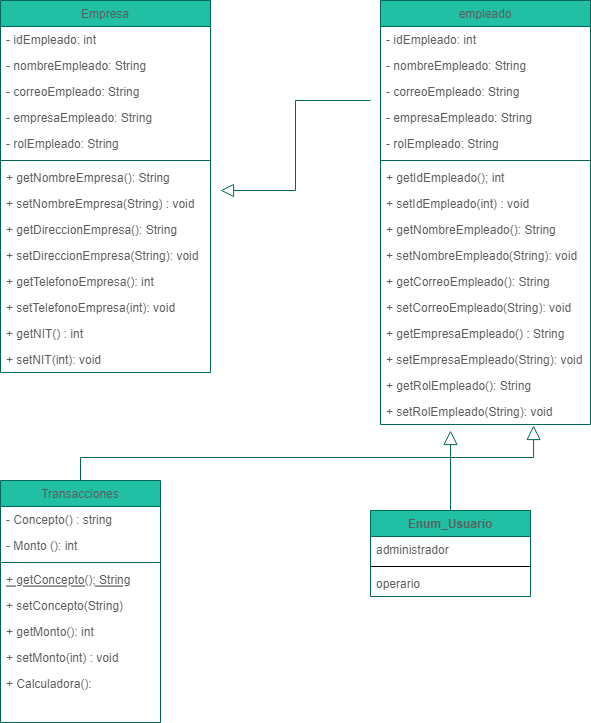

The diagram above was exported from draw.io. Its source (the exported page's mxGraphModel, read from the mxfile embedded in the PNG):
<mxGraphModel dx="803" dy="514" grid="1" gridSize="10" guides="1" tooltips="1" connect="1" arrows="1" fold="1" page="1" pageScale="1" pageWidth="827" pageHeight="1169" math="0" shadow="0">
  <root>
    <mxCell id="WIyWlLk6GJQsqaUBKTNV-0" />
    <mxCell id="WIyWlLk6GJQsqaUBKTNV-1" parent="WIyWlLk6GJQsqaUBKTNV-0" />
    <mxCell id="c2vXB6kOVFOnQyDvWErU-101" style="edgeStyle=orthogonalEdgeStyle;rounded=0;orthogonalLoop=1;jettySize=auto;html=1;entryX=0.729;entryY=1.038;entryDx=0;entryDy=0;entryPerimeter=0;fontColor=#5C5C5C;endArrow=block;endFill=0;startSize=13;endSize=12;strokeColor=#006658;fillColor=#21C0A5;" parent="WIyWlLk6GJQsqaUBKTNV-1" source="zkfFHV4jXpPFQw0GAbJ--6" target="c2vXB6kOVFOnQyDvWErU-25" edge="1">
      <mxGeometry relative="1" as="geometry" />
    </mxCell>
    <mxCell id="zkfFHV4jXpPFQw0GAbJ--6" value="Transacciones" style="swimlane;fontStyle=0;align=center;verticalAlign=top;childLayout=stackLayout;horizontal=1;startSize=26;horizontalStack=0;resizeParent=1;resizeLast=0;collapsible=1;marginBottom=0;rounded=0;shadow=0;strokeWidth=1;fillColor=#21C0A5;strokeColor=#006658;fontColor=#5C5C5C;" parent="WIyWlLk6GJQsqaUBKTNV-1" vertex="1">
      <mxGeometry x="210" y="570" width="160" height="242" as="geometry">
        <mxRectangle x="130" y="380" width="160" height="26" as="alternateBounds" />
      </mxGeometry>
    </mxCell>
    <mxCell id="zkfFHV4jXpPFQw0GAbJ--7" value="- Concepto() : string" style="text;align=left;verticalAlign=top;spacingLeft=4;spacingRight=4;overflow=hidden;rotatable=0;points=[[0,0.5],[1,0.5]];portConstraint=eastwest;fontColor=#5C5C5C;" parent="zkfFHV4jXpPFQw0GAbJ--6" vertex="1">
      <mxGeometry y="26" width="160" height="26" as="geometry" />
    </mxCell>
    <mxCell id="c2vXB6kOVFOnQyDvWErU-29" value="- Monto (): int" style="text;align=left;verticalAlign=top;spacingLeft=4;spacingRight=4;overflow=hidden;rotatable=0;points=[[0,0.5],[1,0.5]];portConstraint=eastwest;fontColor=#5C5C5C;" parent="zkfFHV4jXpPFQw0GAbJ--6" vertex="1">
      <mxGeometry y="52" width="160" height="26" as="geometry" />
    </mxCell>
    <mxCell id="zkfFHV4jXpPFQw0GAbJ--9" value="" style="line;html=1;strokeWidth=1;align=left;verticalAlign=middle;spacingTop=-1;spacingLeft=3;spacingRight=3;rotatable=0;labelPosition=right;points=[];portConstraint=eastwest;fillColor=#21C0A5;strokeColor=#006658;fontColor=#5C5C5C;" parent="zkfFHV4jXpPFQw0GAbJ--6" vertex="1">
      <mxGeometry y="78" width="160" height="8" as="geometry" />
    </mxCell>
    <mxCell id="zkfFHV4jXpPFQw0GAbJ--10" value="+ getConcepto(); String" style="text;align=left;verticalAlign=top;spacingLeft=4;spacingRight=4;overflow=hidden;rotatable=0;points=[[0,0.5],[1,0.5]];portConstraint=eastwest;fontStyle=4;fontColor=#5C5C5C;" parent="zkfFHV4jXpPFQw0GAbJ--6" vertex="1">
      <mxGeometry y="86" width="160" height="26" as="geometry" />
    </mxCell>
    <mxCell id="zkfFHV4jXpPFQw0GAbJ--11" value="+ setConcepto(String)" style="text;align=left;verticalAlign=top;spacingLeft=4;spacingRight=4;overflow=hidden;rotatable=0;points=[[0,0.5],[1,0.5]];portConstraint=eastwest;fontColor=#5C5C5C;" parent="zkfFHV4jXpPFQw0GAbJ--6" vertex="1">
      <mxGeometry y="112" width="160" height="26" as="geometry" />
    </mxCell>
    <mxCell id="c2vXB6kOVFOnQyDvWErU-31" value="+ getMonto(): int" style="text;align=left;verticalAlign=top;spacingLeft=4;spacingRight=4;overflow=hidden;rotatable=0;points=[[0,0.5],[1,0.5]];portConstraint=eastwest;fontColor=#5C5C5C;" parent="zkfFHV4jXpPFQw0GAbJ--6" vertex="1">
      <mxGeometry y="138" width="160" height="26" as="geometry" />
    </mxCell>
    <mxCell id="c2vXB6kOVFOnQyDvWErU-32" value="+ setMonto(int) : void" style="text;align=left;verticalAlign=top;spacingLeft=4;spacingRight=4;overflow=hidden;rotatable=0;points=[[0,0.5],[1,0.5]];portConstraint=eastwest;fontColor=#5C5C5C;" parent="zkfFHV4jXpPFQw0GAbJ--6" vertex="1">
      <mxGeometry y="164" width="160" height="26" as="geometry" />
    </mxCell>
    <mxCell id="c2vXB6kOVFOnQyDvWErU-34" value="+ Calculadora():" style="text;align=left;verticalAlign=top;spacingLeft=4;spacingRight=4;overflow=hidden;rotatable=0;points=[[0,0.5],[1,0.5]];portConstraint=eastwest;fontColor=#5C5C5C;" parent="zkfFHV4jXpPFQw0GAbJ--6" vertex="1">
      <mxGeometry y="190" width="160" height="26" as="geometry" />
    </mxCell>
    <mxCell id="zkfFHV4jXpPFQw0GAbJ--17" value="empleado" style="swimlane;fontStyle=0;align=center;verticalAlign=top;childLayout=stackLayout;horizontal=1;startSize=26;horizontalStack=0;resizeParent=1;resizeLast=0;collapsible=1;marginBottom=0;rounded=0;shadow=0;strokeWidth=1;fillColor=#21C0A5;strokeColor=#006658;fontColor=#5C5C5C;" parent="WIyWlLk6GJQsqaUBKTNV-1" vertex="1">
      <mxGeometry x="590" y="90" width="210" height="424" as="geometry">
        <mxRectangle x="550" y="140" width="160" height="26" as="alternateBounds" />
      </mxGeometry>
    </mxCell>
    <mxCell id="zkfFHV4jXpPFQw0GAbJ--18" value="- idEmpleado: int" style="text;align=left;verticalAlign=top;spacingLeft=4;spacingRight=4;overflow=hidden;rotatable=0;points=[[0,0.5],[1,0.5]];portConstraint=eastwest;fontColor=#5C5C5C;" parent="zkfFHV4jXpPFQw0GAbJ--17" vertex="1">
      <mxGeometry y="26" width="210" height="26" as="geometry" />
    </mxCell>
    <mxCell id="zkfFHV4jXpPFQw0GAbJ--19" value="- nombreEmpleado: String" style="text;align=left;verticalAlign=top;spacingLeft=4;spacingRight=4;overflow=hidden;rotatable=0;points=[[0,0.5],[1,0.5]];portConstraint=eastwest;rounded=0;shadow=0;html=0;fontColor=#5C5C5C;" parent="zkfFHV4jXpPFQw0GAbJ--17" vertex="1">
      <mxGeometry y="52" width="210" height="26" as="geometry" />
    </mxCell>
    <mxCell id="zkfFHV4jXpPFQw0GAbJ--20" value="- correoEmpleado: String" style="text;align=left;verticalAlign=top;spacingLeft=4;spacingRight=4;overflow=hidden;rotatable=0;points=[[0,0.5],[1,0.5]];portConstraint=eastwest;rounded=0;shadow=0;html=0;fontColor=#5C5C5C;" parent="zkfFHV4jXpPFQw0GAbJ--17" vertex="1">
      <mxGeometry y="78" width="210" height="26" as="geometry" />
    </mxCell>
    <mxCell id="zkfFHV4jXpPFQw0GAbJ--21" value="- empresaEmpleado: String" style="text;align=left;verticalAlign=top;spacingLeft=4;spacingRight=4;overflow=hidden;rotatable=0;points=[[0,0.5],[1,0.5]];portConstraint=eastwest;rounded=0;shadow=0;html=0;fontColor=#5C5C5C;" parent="zkfFHV4jXpPFQw0GAbJ--17" vertex="1">
      <mxGeometry y="104" width="210" height="26" as="geometry" />
    </mxCell>
    <mxCell id="zkfFHV4jXpPFQw0GAbJ--22" value="- rolEmpleado: String" style="text;align=left;verticalAlign=top;spacingLeft=4;spacingRight=4;overflow=hidden;rotatable=0;points=[[0,0.5],[1,0.5]];portConstraint=eastwest;rounded=0;shadow=0;html=0;fontColor=#5C5C5C;" parent="zkfFHV4jXpPFQw0GAbJ--17" vertex="1">
      <mxGeometry y="130" width="210" height="26" as="geometry" />
    </mxCell>
    <mxCell id="zkfFHV4jXpPFQw0GAbJ--23" value="" style="line;html=1;strokeWidth=1;align=left;verticalAlign=middle;spacingTop=-1;spacingLeft=3;spacingRight=3;rotatable=0;labelPosition=right;points=[];portConstraint=eastwest;fillColor=#21C0A5;strokeColor=#006658;fontColor=#5C5C5C;" parent="zkfFHV4jXpPFQw0GAbJ--17" vertex="1">
      <mxGeometry y="156" width="210" height="8" as="geometry" />
    </mxCell>
    <mxCell id="zkfFHV4jXpPFQw0GAbJ--24" value="+ getIdEmpleado(); int" style="text;align=left;verticalAlign=top;spacingLeft=4;spacingRight=4;overflow=hidden;rotatable=0;points=[[0,0.5],[1,0.5]];portConstraint=eastwest;fontColor=#5C5C5C;" parent="zkfFHV4jXpPFQw0GAbJ--17" vertex="1">
      <mxGeometry y="164" width="210" height="26" as="geometry" />
    </mxCell>
    <mxCell id="zkfFHV4jXpPFQw0GAbJ--25" value="+ setIdEmpleado(int) : void" style="text;align=left;verticalAlign=top;spacingLeft=4;spacingRight=4;overflow=hidden;rotatable=0;points=[[0,0.5],[1,0.5]];portConstraint=eastwest;fontColor=#5C5C5C;" parent="zkfFHV4jXpPFQw0GAbJ--17" vertex="1">
      <mxGeometry y="190" width="210" height="26" as="geometry" />
    </mxCell>
    <mxCell id="c2vXB6kOVFOnQyDvWErU-24" value="+ getNombreEmpleado(): String" style="text;align=left;verticalAlign=top;spacingLeft=4;spacingRight=4;overflow=hidden;rotatable=0;points=[[0,0.5],[1,0.5]];portConstraint=eastwest;fontColor=#5C5C5C;" parent="zkfFHV4jXpPFQw0GAbJ--17" vertex="1">
      <mxGeometry y="216" width="210" height="26" as="geometry" />
    </mxCell>
    <mxCell id="c2vXB6kOVFOnQyDvWErU-23" value="+ setNombreEmpleado(String): void" style="text;align=left;verticalAlign=top;spacingLeft=4;spacingRight=4;overflow=hidden;rotatable=0;points=[[0,0.5],[1,0.5]];portConstraint=eastwest;fontColor=#5C5C5C;" parent="zkfFHV4jXpPFQw0GAbJ--17" vertex="1">
      <mxGeometry y="242" width="210" height="26" as="geometry" />
    </mxCell>
    <mxCell id="c2vXB6kOVFOnQyDvWErU-22" value="+ getCorreoEmpleado(): String" style="text;align=left;verticalAlign=top;spacingLeft=4;spacingRight=4;overflow=hidden;rotatable=0;points=[[0,0.5],[1,0.5]];portConstraint=eastwest;fontColor=#5C5C5C;" parent="zkfFHV4jXpPFQw0GAbJ--17" vertex="1">
      <mxGeometry y="268" width="210" height="26" as="geometry" />
    </mxCell>
    <mxCell id="c2vXB6kOVFOnQyDvWErU-21" value="+ setCorreoEmpleado(String): void" style="text;align=left;verticalAlign=top;spacingLeft=4;spacingRight=4;overflow=hidden;rotatable=0;points=[[0,0.5],[1,0.5]];portConstraint=eastwest;fontColor=#5C5C5C;" parent="zkfFHV4jXpPFQw0GAbJ--17" vertex="1">
      <mxGeometry y="294" width="210" height="26" as="geometry" />
    </mxCell>
    <mxCell id="c2vXB6kOVFOnQyDvWErU-28" value="+ getEmpresaEmpleado() : String" style="text;align=left;verticalAlign=top;spacingLeft=4;spacingRight=4;overflow=hidden;rotatable=0;points=[[0,0.5],[1,0.5]];portConstraint=eastwest;fontColor=#5C5C5C;" parent="zkfFHV4jXpPFQw0GAbJ--17" vertex="1">
      <mxGeometry y="320" width="210" height="26" as="geometry" />
    </mxCell>
    <mxCell id="c2vXB6kOVFOnQyDvWErU-27" value="+ setEmpresaEmpleado(String): void" style="text;align=left;verticalAlign=top;spacingLeft=4;spacingRight=4;overflow=hidden;rotatable=0;points=[[0,0.5],[1,0.5]];portConstraint=eastwest;fontColor=#5C5C5C;" parent="zkfFHV4jXpPFQw0GAbJ--17" vertex="1">
      <mxGeometry y="346" width="210" height="26" as="geometry" />
    </mxCell>
    <mxCell id="c2vXB6kOVFOnQyDvWErU-26" value="+ getRolEmpleado(): String" style="text;align=left;verticalAlign=top;spacingLeft=4;spacingRight=4;overflow=hidden;rotatable=0;points=[[0,0.5],[1,0.5]];portConstraint=eastwest;fontColor=#5C5C5C;" parent="zkfFHV4jXpPFQw0GAbJ--17" vertex="1">
      <mxGeometry y="372" width="210" height="26" as="geometry" />
    </mxCell>
    <mxCell id="c2vXB6kOVFOnQyDvWErU-25" value="+ setRolEmpleado(String): void" style="text;align=left;verticalAlign=top;spacingLeft=4;spacingRight=4;overflow=hidden;rotatable=0;points=[[0,0.5],[1,0.5]];portConstraint=eastwest;fontColor=#5C5C5C;" parent="zkfFHV4jXpPFQw0GAbJ--17" vertex="1">
      <mxGeometry y="398" width="210" height="26" as="geometry" />
    </mxCell>
    <mxCell id="c2vXB6kOVFOnQyDvWErU-80" value="Empresa" style="swimlane;fontStyle=0;align=center;verticalAlign=top;childLayout=stackLayout;horizontal=1;startSize=26;horizontalStack=0;resizeParent=1;resizeLast=0;collapsible=1;marginBottom=0;rounded=0;shadow=0;strokeWidth=1;fillColor=#21C0A5;strokeColor=#006658;fontColor=#5C5C5C;" parent="WIyWlLk6GJQsqaUBKTNV-1" vertex="1">
      <mxGeometry x="210" y="90" width="210" height="372" as="geometry">
        <mxRectangle x="550" y="140" width="160" height="26" as="alternateBounds" />
      </mxGeometry>
    </mxCell>
    <mxCell id="c2vXB6kOVFOnQyDvWErU-81" value="- idEmpleado: int" style="text;align=left;verticalAlign=top;spacingLeft=4;spacingRight=4;overflow=hidden;rotatable=0;points=[[0,0.5],[1,0.5]];portConstraint=eastwest;fontColor=#5C5C5C;" parent="c2vXB6kOVFOnQyDvWErU-80" vertex="1">
      <mxGeometry y="26" width="210" height="26" as="geometry" />
    </mxCell>
    <mxCell id="c2vXB6kOVFOnQyDvWErU-82" value="- nombreEmpleado: String" style="text;align=left;verticalAlign=top;spacingLeft=4;spacingRight=4;overflow=hidden;rotatable=0;points=[[0,0.5],[1,0.5]];portConstraint=eastwest;rounded=0;shadow=0;html=0;fontColor=#5C5C5C;" parent="c2vXB6kOVFOnQyDvWErU-80" vertex="1">
      <mxGeometry y="52" width="210" height="26" as="geometry" />
    </mxCell>
    <mxCell id="c2vXB6kOVFOnQyDvWErU-83" value="- correoEmpleado: String" style="text;align=left;verticalAlign=top;spacingLeft=4;spacingRight=4;overflow=hidden;rotatable=0;points=[[0,0.5],[1,0.5]];portConstraint=eastwest;rounded=0;shadow=0;html=0;fontColor=#5C5C5C;" parent="c2vXB6kOVFOnQyDvWErU-80" vertex="1">
      <mxGeometry y="78" width="210" height="26" as="geometry" />
    </mxCell>
    <mxCell id="c2vXB6kOVFOnQyDvWErU-84" value="- empresaEmpleado: String" style="text;align=left;verticalAlign=top;spacingLeft=4;spacingRight=4;overflow=hidden;rotatable=0;points=[[0,0.5],[1,0.5]];portConstraint=eastwest;rounded=0;shadow=0;html=0;fontColor=#5C5C5C;" parent="c2vXB6kOVFOnQyDvWErU-80" vertex="1">
      <mxGeometry y="104" width="210" height="26" as="geometry" />
    </mxCell>
    <mxCell id="c2vXB6kOVFOnQyDvWErU-85" value="- rolEmpleado: String" style="text;align=left;verticalAlign=top;spacingLeft=4;spacingRight=4;overflow=hidden;rotatable=0;points=[[0,0.5],[1,0.5]];portConstraint=eastwest;rounded=0;shadow=0;html=0;fontColor=#5C5C5C;" parent="c2vXB6kOVFOnQyDvWErU-80" vertex="1">
      <mxGeometry y="130" width="210" height="26" as="geometry" />
    </mxCell>
    <mxCell id="c2vXB6kOVFOnQyDvWErU-86" value="" style="line;html=1;strokeWidth=1;align=left;verticalAlign=middle;spacingTop=-1;spacingLeft=3;spacingRight=3;rotatable=0;labelPosition=right;points=[];portConstraint=eastwest;fillColor=#21C0A5;strokeColor=#006658;fontColor=#5C5C5C;" parent="c2vXB6kOVFOnQyDvWErU-80" vertex="1">
      <mxGeometry y="156" width="210" height="8" as="geometry" />
    </mxCell>
    <mxCell id="c2vXB6kOVFOnQyDvWErU-87" value="+ getNombreEmpresa(): String" style="text;align=left;verticalAlign=top;spacingLeft=4;spacingRight=4;overflow=hidden;rotatable=0;points=[[0,0.5],[1,0.5]];portConstraint=eastwest;fontColor=#5C5C5C;" parent="c2vXB6kOVFOnQyDvWErU-80" vertex="1">
      <mxGeometry y="164" width="210" height="26" as="geometry" />
    </mxCell>
    <mxCell id="c2vXB6kOVFOnQyDvWErU-88" value="+ setNombreEmpresa(String) : void" style="text;align=left;verticalAlign=top;spacingLeft=4;spacingRight=4;overflow=hidden;rotatable=0;points=[[0,0.5],[1,0.5]];portConstraint=eastwest;fontColor=#5C5C5C;" parent="c2vXB6kOVFOnQyDvWErU-80" vertex="1">
      <mxGeometry y="190" width="210" height="26" as="geometry" />
    </mxCell>
    <mxCell id="c2vXB6kOVFOnQyDvWErU-89" value="+ getDireccionEmpresa(): String" style="text;align=left;verticalAlign=top;spacingLeft=4;spacingRight=4;overflow=hidden;rotatable=0;points=[[0,0.5],[1,0.5]];portConstraint=eastwest;fontColor=#5C5C5C;" parent="c2vXB6kOVFOnQyDvWErU-80" vertex="1">
      <mxGeometry y="216" width="210" height="26" as="geometry" />
    </mxCell>
    <mxCell id="c2vXB6kOVFOnQyDvWErU-90" value="+ setDireccionEmpresa(String): void" style="text;align=left;verticalAlign=top;spacingLeft=4;spacingRight=4;overflow=hidden;rotatable=0;points=[[0,0.5],[1,0.5]];portConstraint=eastwest;fontColor=#5C5C5C;" parent="c2vXB6kOVFOnQyDvWErU-80" vertex="1">
      <mxGeometry y="242" width="210" height="26" as="geometry" />
    </mxCell>
    <mxCell id="c2vXB6kOVFOnQyDvWErU-91" value="+ getTelefonoEmpresa(): int" style="text;align=left;verticalAlign=top;spacingLeft=4;spacingRight=4;overflow=hidden;rotatable=0;points=[[0,0.5],[1,0.5]];portConstraint=eastwest;fontColor=#5C5C5C;" parent="c2vXB6kOVFOnQyDvWErU-80" vertex="1">
      <mxGeometry y="268" width="210" height="26" as="geometry" />
    </mxCell>
    <mxCell id="c2vXB6kOVFOnQyDvWErU-92" value="+ setTelefonoEmpresa(int): void" style="text;align=left;verticalAlign=top;spacingLeft=4;spacingRight=4;overflow=hidden;rotatable=0;points=[[0,0.5],[1,0.5]];portConstraint=eastwest;fontColor=#5C5C5C;" parent="c2vXB6kOVFOnQyDvWErU-80" vertex="1">
      <mxGeometry y="294" width="210" height="26" as="geometry" />
    </mxCell>
    <mxCell id="c2vXB6kOVFOnQyDvWErU-93" value="+ getNIT() : int" style="text;align=left;verticalAlign=top;spacingLeft=4;spacingRight=4;overflow=hidden;rotatable=0;points=[[0,0.5],[1,0.5]];portConstraint=eastwest;fontColor=#5C5C5C;" parent="c2vXB6kOVFOnQyDvWErU-80" vertex="1">
      <mxGeometry y="320" width="210" height="26" as="geometry" />
    </mxCell>
    <mxCell id="c2vXB6kOVFOnQyDvWErU-94" value="+ setNIT(int): void" style="text;align=left;verticalAlign=top;spacingLeft=4;spacingRight=4;overflow=hidden;rotatable=0;points=[[0,0.5],[1,0.5]];portConstraint=eastwest;fontColor=#5C5C5C;" parent="c2vXB6kOVFOnQyDvWErU-80" vertex="1">
      <mxGeometry y="346" width="210" height="26" as="geometry" />
    </mxCell>
    <mxCell id="c2vXB6kOVFOnQyDvWErU-98" value="" style="edgeStyle=elbowEdgeStyle;elbow=horizontal;endArrow=block;html=1;rounded=0;fontColor=#5C5C5C;strokeColor=#006658;fillColor=#21C0A5;endFill=0;startSize=13;endSize=11;" parent="WIyWlLk6GJQsqaUBKTNV-1" edge="1">
      <mxGeometry width="50" height="50" relative="1" as="geometry">
        <mxPoint x="580" y="190" as="sourcePoint" />
        <mxPoint x="430" y="280" as="targetPoint" />
      </mxGeometry>
    </mxCell>
    <mxCell id="c2vXB6kOVFOnQyDvWErU-112" value="" style="edgeStyle=none;rounded=0;orthogonalLoop=1;jettySize=auto;html=1;fontColor=#5C5C5C;endArrow=block;endFill=0;startSize=13;endSize=12;strokeColor=#006658;fillColor=#21C0A5;" parent="WIyWlLk6GJQsqaUBKTNV-1" source="c2vXB6kOVFOnQyDvWErU-108" edge="1">
      <mxGeometry relative="1" as="geometry">
        <mxPoint x="660" y="520" as="targetPoint" />
      </mxGeometry>
    </mxCell>
    <mxCell id="c2vXB6kOVFOnQyDvWErU-108" value="Enum_Usuario" style="swimlane;fontStyle=1;align=center;verticalAlign=top;childLayout=stackLayout;horizontal=1;startSize=26;horizontalStack=0;resizeParent=1;resizeParentMax=0;resizeLast=0;collapsible=1;marginBottom=0;fontColor=#5C5C5C;strokeColor=#006658;fillColor=#21C0A5;" parent="WIyWlLk6GJQsqaUBKTNV-1" vertex="1">
      <mxGeometry x="580" y="600" width="160" height="86" as="geometry" />
    </mxCell>
    <mxCell id="c2vXB6kOVFOnQyDvWErU-109" value="administrador" style="text;strokeColor=none;fillColor=none;align=left;verticalAlign=top;spacingLeft=4;spacingRight=4;overflow=hidden;rotatable=0;points=[[0,0.5],[1,0.5]];portConstraint=eastwest;fontColor=#5C5C5C;" parent="c2vXB6kOVFOnQyDvWErU-108" vertex="1">
      <mxGeometry y="26" width="160" height="26" as="geometry" />
    </mxCell>
    <mxCell id="c2vXB6kOVFOnQyDvWErU-110" value="" style="line;strokeWidth=1;fillColor=none;align=left;verticalAlign=middle;spacingTop=-1;spacingLeft=3;spacingRight=3;rotatable=0;labelPosition=right;points=[];portConstraint=eastwest;fontColor=#5C5C5C;" parent="c2vXB6kOVFOnQyDvWErU-108" vertex="1">
      <mxGeometry y="52" width="160" height="8" as="geometry" />
    </mxCell>
    <mxCell id="c2vXB6kOVFOnQyDvWErU-111" value="operario" style="text;strokeColor=none;fillColor=none;align=left;verticalAlign=top;spacingLeft=4;spacingRight=4;overflow=hidden;rotatable=0;points=[[0,0.5],[1,0.5]];portConstraint=eastwest;fontColor=#5C5C5C;" parent="c2vXB6kOVFOnQyDvWErU-108" vertex="1">
      <mxGeometry y="60" width="160" height="26" as="geometry" />
    </mxCell>
  </root>
</mxGraphModel>